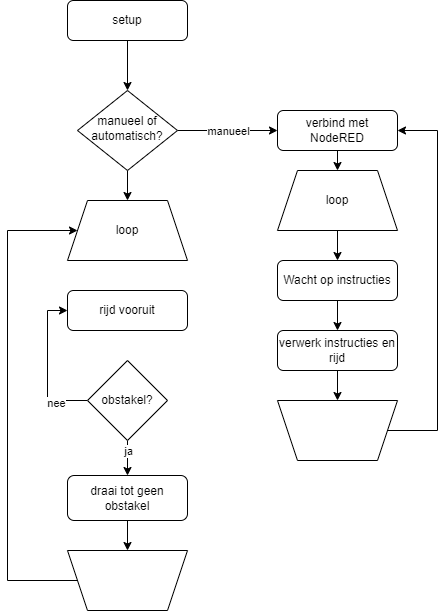

The diagram above was exported from draw.io. Its source (the exported page's mxGraphModel, read from the mxfile embedded in the PNG):
<mxGraphModel dx="1038" dy="688" grid="1" gridSize="10" guides="1" tooltips="1" connect="1" arrows="1" fold="1" page="1" pageScale="1" pageWidth="827" pageHeight="1169" math="0" shadow="0">
  <root>
    <mxCell id="WIyWlLk6GJQsqaUBKTNV-0" />
    <mxCell id="WIyWlLk6GJQsqaUBKTNV-1" parent="WIyWlLk6GJQsqaUBKTNV-0" />
    <mxCell id="2bc0RxhdveUCbMXzS0PI-28" style="edgeStyle=orthogonalEdgeStyle;rounded=0;orthogonalLoop=1;jettySize=auto;html=1;exitX=0.5;exitY=1;exitDx=0;exitDy=0;entryX=0.5;entryY=0;entryDx=0;entryDy=0;" edge="1" parent="WIyWlLk6GJQsqaUBKTNV-1" source="WIyWlLk6GJQsqaUBKTNV-3" target="WIyWlLk6GJQsqaUBKTNV-6">
      <mxGeometry relative="1" as="geometry" />
    </mxCell>
    <mxCell id="WIyWlLk6GJQsqaUBKTNV-3" value="setup" style="rounded=1;whiteSpace=wrap;html=1;fontSize=12;glass=0;strokeWidth=1;shadow=0;" parent="WIyWlLk6GJQsqaUBKTNV-1" vertex="1">
      <mxGeometry x="160" y="80" width="120" height="40" as="geometry" />
    </mxCell>
    <mxCell id="2bc0RxhdveUCbMXzS0PI-0" style="edgeStyle=orthogonalEdgeStyle;rounded=0;orthogonalLoop=1;jettySize=auto;html=1;exitX=1;exitY=0.5;exitDx=0;exitDy=0;entryX=0;entryY=0.5;entryDx=0;entryDy=0;" edge="1" parent="WIyWlLk6GJQsqaUBKTNV-1" source="WIyWlLk6GJQsqaUBKTNV-6" target="WIyWlLk6GJQsqaUBKTNV-7">
      <mxGeometry relative="1" as="geometry">
        <mxPoint x="360" y="210" as="targetPoint" />
      </mxGeometry>
    </mxCell>
    <mxCell id="2bc0RxhdveUCbMXzS0PI-1" value="manueel" style="edgeLabel;html=1;align=center;verticalAlign=middle;resizable=0;points=[];" vertex="1" connectable="0" parent="2bc0RxhdveUCbMXzS0PI-0">
      <mxGeometry x="0.176" relative="1" as="geometry">
        <mxPoint x="-9" as="offset" />
      </mxGeometry>
    </mxCell>
    <mxCell id="2bc0RxhdveUCbMXzS0PI-17" style="edgeStyle=orthogonalEdgeStyle;rounded=0;orthogonalLoop=1;jettySize=auto;html=1;exitX=0.5;exitY=1;exitDx=0;exitDy=0;entryX=0.5;entryY=0;entryDx=0;entryDy=0;" edge="1" parent="WIyWlLk6GJQsqaUBKTNV-1" source="WIyWlLk6GJQsqaUBKTNV-6" target="2bc0RxhdveUCbMXzS0PI-16">
      <mxGeometry relative="1" as="geometry" />
    </mxCell>
    <mxCell id="WIyWlLk6GJQsqaUBKTNV-6" value="manueel of automatisch?" style="rhombus;whiteSpace=wrap;html=1;shadow=0;fontFamily=Helvetica;fontSize=12;align=center;strokeWidth=1;spacing=6;spacingTop=-4;" parent="WIyWlLk6GJQsqaUBKTNV-1" vertex="1">
      <mxGeometry x="170" y="170" width="100" height="80" as="geometry" />
    </mxCell>
    <mxCell id="2bc0RxhdveUCbMXzS0PI-10" style="edgeStyle=orthogonalEdgeStyle;rounded=0;orthogonalLoop=1;jettySize=auto;html=1;exitX=0.5;exitY=1;exitDx=0;exitDy=0;entryX=0.5;entryY=0;entryDx=0;entryDy=0;" edge="1" parent="WIyWlLk6GJQsqaUBKTNV-1" source="WIyWlLk6GJQsqaUBKTNV-7" target="2bc0RxhdveUCbMXzS0PI-7">
      <mxGeometry relative="1" as="geometry" />
    </mxCell>
    <mxCell id="WIyWlLk6GJQsqaUBKTNV-7" value="verbind met NodeRED" style="rounded=1;whiteSpace=wrap;html=1;fontSize=12;glass=0;strokeWidth=1;shadow=0;" parent="WIyWlLk6GJQsqaUBKTNV-1" vertex="1">
      <mxGeometry x="370" y="190" width="120" height="40" as="geometry" />
    </mxCell>
    <mxCell id="2bc0RxhdveUCbMXzS0PI-5" style="edgeStyle=orthogonalEdgeStyle;rounded=0;orthogonalLoop=1;jettySize=auto;html=1;exitX=0.5;exitY=1;exitDx=0;exitDy=0;entryX=0.5;entryY=0;entryDx=0;entryDy=0;" edge="1" parent="WIyWlLk6GJQsqaUBKTNV-1" source="2bc0RxhdveUCbMXzS0PI-2" target="2bc0RxhdveUCbMXzS0PI-4">
      <mxGeometry relative="1" as="geometry" />
    </mxCell>
    <mxCell id="2bc0RxhdveUCbMXzS0PI-2" value="Wacht op instructies" style="rounded=1;whiteSpace=wrap;html=1;" vertex="1" parent="WIyWlLk6GJQsqaUBKTNV-1">
      <mxGeometry x="370" y="340" width="120" height="40" as="geometry" />
    </mxCell>
    <mxCell id="2bc0RxhdveUCbMXzS0PI-13" style="edgeStyle=orthogonalEdgeStyle;rounded=0;orthogonalLoop=1;jettySize=auto;html=1;exitX=0.5;exitY=1;exitDx=0;exitDy=0;entryX=0.5;entryY=1;entryDx=0;entryDy=0;" edge="1" parent="WIyWlLk6GJQsqaUBKTNV-1" source="2bc0RxhdveUCbMXzS0PI-4" target="2bc0RxhdveUCbMXzS0PI-12">
      <mxGeometry relative="1" as="geometry" />
    </mxCell>
    <mxCell id="2bc0RxhdveUCbMXzS0PI-4" value="verwerk instructies en rijd" style="rounded=1;whiteSpace=wrap;html=1;" vertex="1" parent="WIyWlLk6GJQsqaUBKTNV-1">
      <mxGeometry x="370" y="410" width="120" height="40" as="geometry" />
    </mxCell>
    <mxCell id="2bc0RxhdveUCbMXzS0PI-11" style="edgeStyle=orthogonalEdgeStyle;rounded=0;orthogonalLoop=1;jettySize=auto;html=1;exitX=0.5;exitY=1;exitDx=0;exitDy=0;entryX=0.5;entryY=0;entryDx=0;entryDy=0;" edge="1" parent="WIyWlLk6GJQsqaUBKTNV-1" source="2bc0RxhdveUCbMXzS0PI-7" target="2bc0RxhdveUCbMXzS0PI-2">
      <mxGeometry relative="1" as="geometry" />
    </mxCell>
    <mxCell id="2bc0RxhdveUCbMXzS0PI-7" value="loop" style="shape=trapezoid;perimeter=trapezoidPerimeter;whiteSpace=wrap;html=1;fixedSize=1;" vertex="1" parent="WIyWlLk6GJQsqaUBKTNV-1">
      <mxGeometry x="370" y="250" width="120" height="60" as="geometry" />
    </mxCell>
    <mxCell id="2bc0RxhdveUCbMXzS0PI-14" style="edgeStyle=orthogonalEdgeStyle;rounded=0;orthogonalLoop=1;jettySize=auto;html=1;exitX=0;exitY=0.5;exitDx=0;exitDy=0;entryX=1;entryY=0.5;entryDx=0;entryDy=0;" edge="1" parent="WIyWlLk6GJQsqaUBKTNV-1" source="2bc0RxhdveUCbMXzS0PI-12" target="WIyWlLk6GJQsqaUBKTNV-7">
      <mxGeometry relative="1" as="geometry">
        <Array as="points">
          <mxPoint x="530" y="510" />
          <mxPoint x="530" y="210" />
        </Array>
      </mxGeometry>
    </mxCell>
    <mxCell id="2bc0RxhdveUCbMXzS0PI-12" value="" style="shape=trapezoid;perimeter=trapezoidPerimeter;whiteSpace=wrap;html=1;fixedSize=1;rotation=-180;" vertex="1" parent="WIyWlLk6GJQsqaUBKTNV-1">
      <mxGeometry x="370" y="480" width="120" height="60" as="geometry" />
    </mxCell>
    <mxCell id="2bc0RxhdveUCbMXzS0PI-16" value="loop" style="shape=trapezoid;perimeter=trapezoidPerimeter;whiteSpace=wrap;html=1;fixedSize=1;" vertex="1" parent="WIyWlLk6GJQsqaUBKTNV-1">
      <mxGeometry x="160" y="280" width="120" height="60" as="geometry" />
    </mxCell>
    <mxCell id="2bc0RxhdveUCbMXzS0PI-18" value="rijd vooruit" style="rounded=1;whiteSpace=wrap;html=1;" vertex="1" parent="WIyWlLk6GJQsqaUBKTNV-1">
      <mxGeometry x="160" y="370" width="120" height="40" as="geometry" />
    </mxCell>
    <mxCell id="2bc0RxhdveUCbMXzS0PI-20" style="edgeStyle=orthogonalEdgeStyle;rounded=0;orthogonalLoop=1;jettySize=auto;html=1;exitX=0;exitY=0.5;exitDx=0;exitDy=0;entryX=0;entryY=0.5;entryDx=0;entryDy=0;" edge="1" parent="WIyWlLk6GJQsqaUBKTNV-1" source="2bc0RxhdveUCbMXzS0PI-19" target="2bc0RxhdveUCbMXzS0PI-18">
      <mxGeometry relative="1" as="geometry" />
    </mxCell>
    <mxCell id="2bc0RxhdveUCbMXzS0PI-21" value="nee" style="edgeLabel;html=1;align=center;verticalAlign=middle;resizable=0;points=[];" vertex="1" connectable="0" parent="2bc0RxhdveUCbMXzS0PI-20">
      <mxGeometry x="-0.568" y="2" relative="1" as="geometry">
        <mxPoint as="offset" />
      </mxGeometry>
    </mxCell>
    <mxCell id="2bc0RxhdveUCbMXzS0PI-23" style="edgeStyle=orthogonalEdgeStyle;rounded=0;orthogonalLoop=1;jettySize=auto;html=1;exitX=0.5;exitY=1;exitDx=0;exitDy=0;entryX=0.5;entryY=0;entryDx=0;entryDy=0;" edge="1" parent="WIyWlLk6GJQsqaUBKTNV-1" source="2bc0RxhdveUCbMXzS0PI-19" target="2bc0RxhdveUCbMXzS0PI-22">
      <mxGeometry relative="1" as="geometry">
        <Array as="points">
          <mxPoint x="220" y="530" />
          <mxPoint x="220" y="530" />
        </Array>
      </mxGeometry>
    </mxCell>
    <mxCell id="2bc0RxhdveUCbMXzS0PI-24" value="ja" style="edgeLabel;html=1;align=center;verticalAlign=middle;resizable=0;points=[];" vertex="1" connectable="0" parent="2bc0RxhdveUCbMXzS0PI-23">
      <mxGeometry x="0.2381" relative="1" as="geometry">
        <mxPoint y="-12" as="offset" />
      </mxGeometry>
    </mxCell>
    <mxCell id="2bc0RxhdveUCbMXzS0PI-19" value="obstakel?" style="rhombus;whiteSpace=wrap;html=1;" vertex="1" parent="WIyWlLk6GJQsqaUBKTNV-1">
      <mxGeometry x="180" y="440" width="80" height="80" as="geometry" />
    </mxCell>
    <mxCell id="2bc0RxhdveUCbMXzS0PI-26" style="edgeStyle=orthogonalEdgeStyle;rounded=0;orthogonalLoop=1;jettySize=auto;html=1;exitX=0.5;exitY=1;exitDx=0;exitDy=0;entryX=0.5;entryY=1;entryDx=0;entryDy=0;" edge="1" parent="WIyWlLk6GJQsqaUBKTNV-1" source="2bc0RxhdveUCbMXzS0PI-22" target="2bc0RxhdveUCbMXzS0PI-25">
      <mxGeometry relative="1" as="geometry" />
    </mxCell>
    <mxCell id="2bc0RxhdveUCbMXzS0PI-22" value="draai tot geen obstakel" style="rounded=1;whiteSpace=wrap;html=1;" vertex="1" parent="WIyWlLk6GJQsqaUBKTNV-1">
      <mxGeometry x="160" y="555" width="120" height="45" as="geometry" />
    </mxCell>
    <mxCell id="2bc0RxhdveUCbMXzS0PI-27" style="edgeStyle=orthogonalEdgeStyle;rounded=0;orthogonalLoop=1;jettySize=auto;html=1;exitX=1;exitY=0.5;exitDx=0;exitDy=0;entryX=0;entryY=0.5;entryDx=0;entryDy=0;" edge="1" parent="WIyWlLk6GJQsqaUBKTNV-1" source="2bc0RxhdveUCbMXzS0PI-25" target="2bc0RxhdveUCbMXzS0PI-16">
      <mxGeometry relative="1" as="geometry">
        <Array as="points">
          <mxPoint x="100" y="660" />
          <mxPoint x="100" y="310" />
        </Array>
      </mxGeometry>
    </mxCell>
    <mxCell id="2bc0RxhdveUCbMXzS0PI-25" value="" style="shape=trapezoid;perimeter=trapezoidPerimeter;whiteSpace=wrap;html=1;fixedSize=1;rotation=-180;" vertex="1" parent="WIyWlLk6GJQsqaUBKTNV-1">
      <mxGeometry x="160" y="630" width="120" height="60" as="geometry" />
    </mxCell>
  </root>
</mxGraphModel>